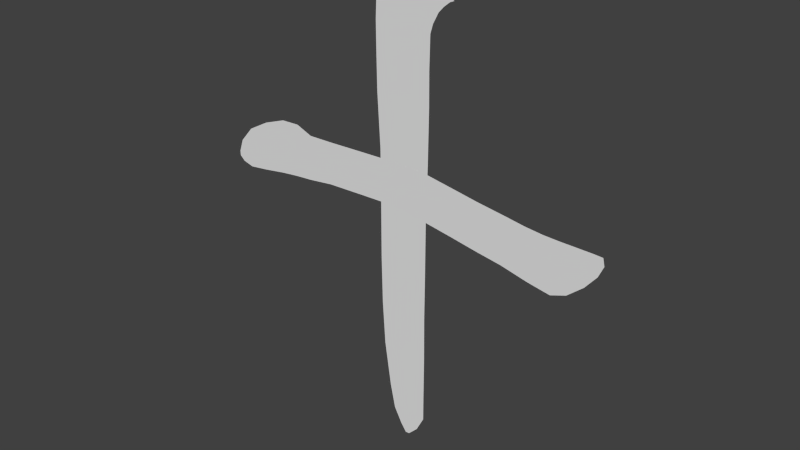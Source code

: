 # Source: ten.blend  (saved by Blender 2.73.0; exported with 4.5.12 LTS)
import bpy
from mathutils import Matrix  # noqa: F401  (used for matrix-valued properties, if any)

bpy.ops.wm.read_factory_settings(use_empty=True)
scene = bpy.context.scene
scene.name = 'Scene'

# ---- collections
col_collection_1 = bpy.data.collections.new('Collection 1'); scene.collection.children.link(col_collection_1)

# ---- world
world_world = bpy.data.worlds.new('World'); scene.world = world_world
world_world.color = (0.05088, 0.05088, 0.05088)
world_world.use_sun_shadow = False
world_world.sun_shadow_jitter_overblur = 0.0
world_world.cycles.sampling_method = 'MANUAL'
world_world.cycles.sample_map_resolution = 256

# ---- meshes
me_plane_001 = bpy.data.meshes.new('Plane.001')
me_plane_001.from_pydata([(2.827, -6.087e-08, 0.5236), (2.901, -5.784e-08, 0.2473), (2.974, -3.605e-08, 0.4095), (2.95, -6.169e-08, 0.5175), (2.632, -6.046e-08, 0.5267), (2.738, -8.456e-08, 0.04841), (2.381, -6.005e-08, 0.5297), (2.512, -1.101e-07, -0.1413), (2.142, -5.881e-08, 0.5389), (2.292, -1.207e-07, -0.2208), (1.882, -5.526e-08, 0.5654), (1.968, -1.131e-07, -0.1638), (1.586, -4.91e-08, 0.6113), (1.575, -1.007e-07, -0.07202), (1.194, -4.156e-08, 0.6673), (1.178, -9.218e-08, -0.00828), (0.8213, -3.299e-08, 0.7311), (0.8104, -8.327e-08, 0.05801), (0.3624, -2.263e-08, 0.8082), (0.3515, -7.291e-08, 0.1351), (-0.1558, -1.919e-08, 0.8221), (-0.1658, -6.551e-08, 0.202), (-0.6661, -2.067e-08, 0.8111), (-0.6762, -6.699e-08, 0.191), (-1.228, -2.264e-08, 0.7964), (-1.238, -6.896e-08, 0.1763), (-1.584, -2.313e-08, 0.7927), (-1.62, -7.488e-08, 0.1323), (-1.826, -9.815e-09, 0.8918), (-1.88, -7.735e-08, 0.1139), (-2.102, -1.08e-08, 0.8845), (-2.156, -8.129e-08, 0.08452), (-2.443, -2.708e-08, 0.7633), (-2.501, -8.82e-08, 0.03312), (-2.759, -5.027e-08, 0.5908), (-2.787, -9.264e-08, 7.44e-05), (-2.954, -8.036e-08, 0.3668), (-2.942, -8.672e-08, 0.04413), (-3.019, -9.075e-08, 0.1815), (-3.016, -9.212e-08, 0.1119), (0.09284, -6.921e-08, 0.1762), (0.1033, -2.091e-08, 0.8222)], [], [(2, 1, 0, 3), (1, 5, 4, 0), (5, 7, 6, 4), (7, 9, 8, 6), (9, 11, 10, 8), (11, 13, 12, 10), (13, 15, 14, 12), (15, 17, 16, 14), (17, 19, 18, 16), (40, 21, 20, 41), (21, 23, 22, 20), (23, 25, 24, 22), (25, 27, 26, 24), (27, 29, 28, 26), (29, 31, 30, 28), (31, 33, 32, 30), (33, 35, 34, 32), (35, 37, 36, 34), (37, 39, 38, 36), (19, 40, 41, 18)])
me_plane_001.use_remesh_preserve_volume = False
me_plane_001.use_remesh_preserve_attributes = False
me_plane_001.use_mirror_vertex_groups = False
me_plane_001.update()
me_plane = bpy.data.meshes.new('Plane')
me_plane.from_pydata([(-0.3468, -0.9543, -9.588e-09), (0.425, -0.936, -1.342e-08), (-0.342, -0.1387, 2.39e-07), (0.4036, -0.1139, 2.338e-07), (-0.3909, -1.712, 1.495e-07), (0.4338, -1.69, 1.447e-07), (-0.3997, -2.21, 2.54e-07), (0.4294, -2.157, 2.427e-07), (-0.4041, -2.633, 3.427e-07), (0.4382, -2.611, 3.38e-07), (-0.3909, -2.933, 4.056e-07), (0.4756, -2.738, 3.648e-07), (-0.1793, -3.118, 4.445e-07), (0.5542, -2.888, 3.962e-07), (0.1203, -3.228, 4.676e-07), (0.6306, -2.97, 4.135e-07), (0.3487, -3.237, 4.694e-07), (0.7158, -3.038, 4.277e-07), (0.569, -3.189, 4.594e-07), (0.7782, -3.064, 4.331e-07), (-0.342, 0.6175, 8.027e-08), (0.4019, 0.6448, 7.454e-08), (-0.3267, 1.318, -6.675e-08), (0.3968, 1.328, -6.874e-08), (-0.287, 1.957, -2.008e-07), (0.4024, 1.958, -2.01e-07), (-0.1891, 2.627, -3.415e-07), (0.3993, 2.616, -3.39e-07), (-0.1142, 2.98, -4.154e-07), (0.3993, 2.95, -4.093e-07), (0.0003683, 3.196, -4.607e-07), (0.2848, 3.175, -4.565e-07), (0.08595, 3.32, -4.868e-07), (0.1463, 3.315, -4.859e-07)], [], [(0, 1, 3, 2), (1, 0, 4, 5), (5, 4, 6, 7), (7, 6, 8, 9), (9, 8, 10, 11), (11, 10, 12, 13), (13, 12, 14, 15), (15, 14, 16, 17), (17, 16, 18, 19), (2, 3, 21, 20), (20, 21, 23, 22), (22, 23, 25, 24), (24, 25, 27, 26), (26, 27, 29, 28), (28, 29, 31, 30), (30, 31, 33, 32)])
me_plane.use_remesh_preserve_volume = False
me_plane.use_remesh_preserve_attributes = False
me_plane.use_mirror_vertex_groups = False
me_plane.update()

# ---- objects
ob_plane_001 = bpy.data.objects.new('Plane.001', me_plane_001)
ob_plane = bpy.data.objects.new('Plane', me_plane)

# ---- transforms, parenting, visibility, modifiers, constraints
ob_plane_001.location = (0.0, 0.0, 0.0)
ob_plane_001.lineart.crease_threshold = 0.0
ob_plane.location = (0.0, 0.0, 0.0)
ob_plane.rotation_euler = (-1.571, -2.22e-16, 2.22e-16)
ob_plane.lineart.crease_threshold = 0.0

# ---- collection membership
col_collection_1.objects.link(ob_plane_001)
col_collection_1.objects.link(ob_plane)

# ---- scene / render settings (as saved in the file)
scene.frame_start = 1; scene.frame_end = 250; scene.frame_set(1)
scene.render.engine = 'BLENDER_EEVEE_NEXT'
scene.render.resolution_percentage = 50
scene.render.dither_intensity = 0.0
scene.cycles.use_denoising = False
scene.cycles.samples = 10
scene.cycles.sampling_pattern = 'TABULATED_SOBOL'
scene.cycles.light_sampling_threshold = 0.0
scene.cycles.use_adaptive_sampling = False
scene.cycles.use_light_tree = False
scene.cycles.blur_glossy = 0.0
scene.cycles.pixel_filter_type = 'GAUSSIAN'
scene.cycles.sample_clamp_indirect = 0.0
scene.view_settings.view_transform = 'Standard'
bpy.context.view_layer.update()

# ---- added for rendering (the .blend has no active camera and no usable light): camera, sun
cam_auto = bpy.data.cameras.new('AutoCamera')
cam_auto.lens = 50.0
cam_auto.sensor_width = 36.0
cam_auto.clip_end = 1000.0
ob_auto_camera = bpy.data.objects.new('AutoCamera', cam_auto)
scene.collection.objects.link(ob_auto_camera)
ob_auto_camera.location = (8.19611, -9.86207, 6.53336)
ob_auto_camera.rotation_euler = (1.09748, -7.21219e-08, 0.694738)
scene.camera = ob_auto_camera
light_auto_sun = bpy.data.lights.new('AutoSun', 'SUN')
light_auto_sun.energy = 3.0
light_auto_sun.angle = 0.0523599
ob_auto_sun = bpy.data.objects.new('AutoSun', light_auto_sun)
scene.collection.objects.link(ob_auto_sun)
ob_auto_sun.rotation_euler = (0.872665, 0.174533, 0.523599)
bpy.context.view_layer.update()

